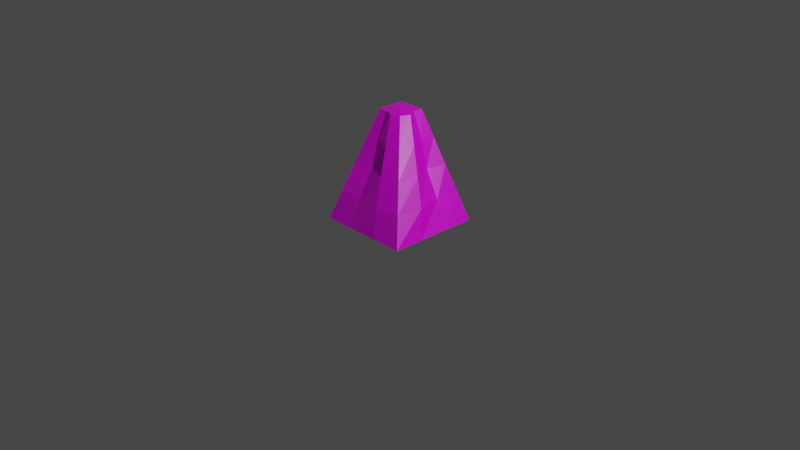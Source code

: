 # Source: rockHillsideA01.blend  (saved by Blender 2.91.10; exported with 4.5.12 LTS)
import bpy
from mathutils import Matrix  # noqa: F401  (used for matrix-valued properties, if any)

bpy.ops.wm.read_factory_settings(use_empty=True)
scene = bpy.context.scene
scene.name = 'Scene'

# ---- collections
col_collection = bpy.data.collections.new('Collection'); scene.collection.children.link(col_collection)

# ---- images (referenced by path relative to the original .blend; pixels are not part of the script)
import os
ASSET_DIR = os.environ.get("B2B_ASSET_DIR", "")  # directory of the original .blend (textures are referenced by path, not embedded)
HERE = os.path.dirname(os.path.abspath(__file__))  # packed textures are extracted next to this script under _unpacked/

def load_image(name, relpath, width, height, colorspace="sRGB"):
    """Load a texture the original file referenced (path relative to the .blend, or extracted next to this script)."""
    p = next((c for c in (os.path.join(HERE, relpath), os.path.join(ASSET_DIR, relpath)) if relpath and os.path.exists(c)), "")
    if p:
        img = bpy.data.images.load(p, check_existing=True)
        img.name = name
    else:  # same state as the original file: an image datablock whose file is absent (Cycles renders it pink)
        img = bpy.data.images.new(name, width, height)
        img.source = "FILE"
        img.filepath = "//" + (relpath or name)
    img.colorspace_settings.name = colorspace
    return img
img_testtileset2_png = load_image('testTileSet2.png', 'testTileSet2.png', 1024, 1024, 'sRGB')

# ---- materials (node trees are filled in below, after node groups)
mat_material = bpy.data.materials.new('Material')
mat_material.alpha_threshold = 0.0
mat_material.use_transparent_shadow = False
mat_material.line_color = (0.0, 0.0, 0.0, 1.0)

# ---- material node trees
mat_material.use_nodes = True; mat_material.node_tree.nodes.clear()
_N = mat_material.node_tree.nodes; _L = mat_material.node_tree.links
n0 = _N.new('ShaderNodeOutputMaterial'); n0.name = 'Material Output'; n0.location = (300, 300)
n1 = _N.new('ShaderNodeBsdfPrincipled'); n1.name = 'Principled BSDF'; n1.location = (10, 300)
n1.distribution = 'GGX'
n1.subsurface_method = 'BURLEY'
n1.inputs[2].default_value = 0.4
n1.inputs[3].default_value = 1.45
n1.inputs[27].default_value = (0.0, 0.0, 0.0, 1.0)
n1.inputs[28].default_value = 1.0
n2 = _N.new('ShaderNodeTexImage'); n2.name = 'Image Texture'; n2.location = (-437, 264)
n2.image = img_testtileset2_png
_L.new(n1.outputs[0], n0.inputs[0])
_L.new(n2.outputs[0], n1.inputs[0])
n0.is_active_output = True

# ---- world
world_world = bpy.data.worlds.new('World'); scene.world = world_world
world_world.use_nodes = True; world_world.node_tree.nodes.clear()
_N = world_world.node_tree.nodes; _L = world_world.node_tree.links
n0 = _N.new('ShaderNodeOutputWorld'); n0.name = 'World Output'; n0.location = (300, 300)
n1 = _N.new('ShaderNodeBackground'); n1.name = 'Background'; n1.location = (10, 300)
n1.inputs[0].default_value = (0.05088, 0.05088, 0.05088, 1.0)
_L.new(n1.outputs[0], n0.inputs[0])
n0.is_active_output = True
world_world.color = (0.05088, 0.05088, 0.05088)
world_world.use_sun_shadow = False
world_world.sun_shadow_jitter_overblur = 0.0

# ---- cameras
cam_camera = bpy.data.cameras.new('Camera')
cam_camera.clip_end = 100.0
cam_camera.ortho_scale = 7.314

# ---- lights
light_light = bpy.data.lights.new('Light', 'POINT')
light_light.transmission_factor = 0.0
light_light.energy = 1000.0
light_light.shadow_soft_size = 0.1
light_light.shadow_maximum_resolution = 0.006
light_light.use_absolute_resolution = True

# ---- meshes
me_cube = bpy.data.meshes.new('Cube')
me_cube.from_pydata([(-0.2, 0.5, 1.0), (0.5, 0.5, 0.0), (-0.2, 0.2, 1.0), (0.5, -0.5, 0.0), (-0.5, 0.5, 1.0), (-0.5, 0.2, 1.0), (-0.5, -0.5, 0.0), (0.325, 0.5, 0.25), (0.15, 0.5, 0.5), (-0.025, 0.5, 0.75), (-0.5, -0.325, 0.25), (-0.5, -0.15, 0.5), (-0.5, 0.025, 0.75), (-0.025, 0.025, 0.75), (0.15, -0.15, 0.5), (0.325, -0.325, 0.25), (-0.21, 0.4, 1.0), (-0.1542, 0.3, 1.0), (-0.5, 0.3, 1.0), (-0.5, 0.4, 1.0), (0.5, -0.1667, 0.0), (0.5, 0.1667, 0.0), (0.315, 0.225, 0.25), (0.3708, -0.05, 0.25), (0.1023, 0.2833, 0.5), (0.1958, 0.06667, 0.5), (-0.03505, 0.3417, 0.75), (0.02078, 0.1833, 0.75), (-0.3, 0.1653, 1.0), (-0.4, 0.2, 1.0), (-0.1667, -0.5, 0.0), (0.1667, -0.5, 0.0), (-0.4, 0.5, 1.0), (-0.3, 0.5, 1.0), (0.05, -0.3597, 0.25), (-0.225, -0.325, 0.25), (-0.06667, -0.1847, 0.5), (-0.2833, -0.1038, 0.5), (-0.1833, -0.009715, 0.75), (-0.3417, 0.025, 0.75), (-0.4, 0.4, 1.008), (-0.3, 0.4, 1.015), (-0.4, 0.3, 1.012), (-0.3, 0.3, 1.034)], [], [(42, 18, 29), (39, 29, 12), (27, 17, 13), (23, 25, 15), (20, 23, 3), (25, 27, 14), (30, 35, 6), (35, 37, 10), (37, 39, 11), (8, 9, 24), (24, 26, 25), (1, 7, 21), (21, 22, 20), (7, 8, 22), (22, 24, 23), (9, 0, 26), (26, 16, 27), (32, 4, 40), (40, 19, 42), (16, 41, 17), (41, 40, 43), (0, 33, 16), (33, 32, 41), (14, 13, 36), (36, 38, 37), (15, 14, 34), (34, 36, 35), (3, 15, 31), (31, 34, 30), (13, 2, 38), (38, 28, 39), (17, 43, 2), (43, 42, 28), (23, 24, 25), (3, 23, 15), (24, 9, 26), (22, 8, 24), (20, 22, 23), (21, 7, 22), (15, 25, 14), (31, 15, 34), (25, 26, 27), (26, 0, 16), (27, 16, 17), (16, 33, 41), (30, 34, 35), (34, 14, 36), (14, 27, 13), (6, 35, 10), (36, 13, 38), (17, 41, 43), (41, 32, 40), (13, 17, 2), (35, 36, 37), (43, 40, 42), (40, 4, 19), (10, 37, 11), (2, 43, 28), (37, 38, 39), (38, 2, 28), (39, 28, 29), (42, 19, 18), (11, 39, 12), (28, 42, 29), (29, 18, 5), (12, 29, 5)])
_uv = me_cube.uv_layers.new(name='UVMap')
_uv.uv.foreach_set('vector', [0.5949, 0.6309, 0.5949, 0.6656, 0.5604, 0.6311, 0.2951, 0.2497, 0.309, 0.3317, 0.3318, 0.2497, 0.2454, 0.2497, 0.2765, 0.3317, 0.1934, 0.2497, 0.1835, 0.08728, 0.2153, 0.167, 0.07433, 0.08605, 0.1543, 0.0003209, 0.1835, 0.08728, 0.0, -0.0004298, 0.2153, 0.167, 0.2454, 0.2497, 0.146, 0.167, 0.244, 0.0001088, 0.2602, 0.08728, 0.3313, -0.0004297, 0.2602, 0.08728, 0.2766, 0.167, 0.3318, 0.08511, 0.2766, 0.167, 0.2951, 0.2497, 0.3327, 0.167, 0.3327, 0.167, 0.3318, 0.2497, 0.2766, 0.167, 0.2766, 0.167, 0.2951, 0.2497, 0.2153, 0.167, 0.3313, -0.0004297, 0.3318, 0.08511, 0.244, 0.0001088, 0.244, 0.0001088, 0.2602, 0.08728, 0.1543, 0.0003209, 0.3318, 0.08511, 0.3327, 0.167, 0.2602, 0.08728, 0.2602, 0.08728, 0.2766, 0.167, 0.1835, 0.08728, 0.3318, 0.2497, 0.332, 0.3317, 0.2951, 0.2497, 0.2951, 0.2497, 0.309, 0.3317, 0.2454, 0.2497, 0.6641, 0.6309, 0.6641, 0.6655, 0.6294, 0.6309, 0.6294, 0.6309, 0.6295, 0.6656, 0.5949, 0.6309, 0.6297, 0.5652, 0.6293, 0.5964, 0.5955, 0.5461, 0.6293, 0.5964, 0.6294, 0.6309, 0.5953, 0.5966, 0.6641, 0.5618, 0.6641, 0.5962, 0.6297, 0.5652, 0.6641, 0.5962, 0.6641, 0.6309, 0.6293, 0.5964, 0.146, 0.167, 0.1934, 0.2497, 0.2153, 0.167, 0.2153, 0.167, 0.2454, 0.2497, 0.2766, 0.167, 0.07433, 0.08605, 0.146, 0.167, 0.1835, 0.08728, 0.1835, 0.08728, 0.2153, 0.167, 0.2602, 0.08728, 0.0, -0.0004298, 0.07433, 0.08605, 0.1543, 0.0003209, 0.1543, 0.0003209, 0.1835, 0.08728, 0.244, 0.0001088, 0.1934, 0.2497, 0.2463, 0.3317, 0.2454, 0.2497, 0.2454, 0.2497, 0.2765, 0.3317, 0.2951, 0.2497, 0.5955, 0.5461, 0.5953, 0.5966, 0.5605, 0.562, 0.5953, 0.5966, 0.5949, 0.6309, 0.5485, 0.5969, 0.1835, 0.08728, 0.2766, 0.167, 0.2153, 0.167, 0.0, -0.0004298, 0.1835, 0.08728, 0.07433, 0.08605, 0.2766, 0.167, 0.3318, 0.2497, 0.2951, 0.2497, 0.2602, 0.08728, 0.3327, 0.167, 0.2766, 0.167, 0.1543, 0.0003209, 0.2602, 0.08728, 0.1835, 0.08728, 0.244, 0.0001088, 0.3318, 0.08511, 0.2602, 0.08728, 0.07433, 0.08605, 0.2153, 0.167, 0.146, 0.167, 0.1543, 0.0003209, 0.07433, 0.08605, 0.1835, 0.08728, 0.2153, 0.167, 0.2951, 0.2497, 0.2454, 0.2497, 0.2951, 0.2497, 0.332, 0.3317, 0.309, 0.3317, 0.2454, 0.2497, 0.309, 0.3317, 0.2765, 0.3317, 0.6297, 0.5652, 0.6641, 0.5962, 0.6293, 0.5964, 0.244, 0.0001088, 0.1835, 0.08728, 0.2602, 0.08728, 0.1835, 0.08728, 0.146, 0.167, 0.2153, 0.167, 0.146, 0.167, 0.2454, 0.2497, 0.1934, 0.2497, 0.3313, -0.0004297, 0.2602, 0.08728, 0.3318, 0.08511, 0.2153, 0.167, 0.1934, 0.2497, 0.2454, 0.2497, 0.5955, 0.5461, 0.6293, 0.5964, 0.5953, 0.5966, 0.6293, 0.5964, 0.6641, 0.6309, 0.6294, 0.6309, 0.1934, 0.2497, 0.2765, 0.3317, 0.2463, 0.3317, 0.2602, 0.08728, 0.2153, 0.167, 0.2766, 0.167, 0.5953, 0.5966, 0.6294, 0.6309, 0.5949, 0.6309, 0.6294, 0.6309, 0.6641, 0.6655, 0.6295, 0.6656, 0.3318, 0.08511, 0.2766, 0.167, 0.3327, 0.167, 0.5605, 0.562, 0.5953, 0.5966, 0.5485, 0.5969, 0.2766, 0.167, 0.2454, 0.2497, 0.2951, 0.2497, 0.2454, 0.2497, 0.2463, 0.3317, 0.2765, 0.3317, 0.2951, 0.2497, 0.2765, 0.3317, 0.309, 0.3317, 0.5949, 0.6309, 0.6295, 0.6656, 0.5949, 0.6656, 0.3327, 0.167, 0.2951, 0.2497, 0.3318, 0.2497, 0.5485, 0.5969, 0.5949, 0.6309, 0.5604, 0.6311, 0.5604, 0.6311, 0.5949, 0.6656, 0.5604, 0.6656, 0.3318, 0.2497, 0.309, 0.3317, 0.332, 0.3317])
me_cube.materials.append(mat_material)
me_cube.use_remesh_preserve_volume = False
me_cube.use_remesh_preserve_attributes = False
me_cube.use_mirror_vertex_groups = False
me_cube.update()

# ---- objects
ob_cube = bpy.data.objects.new('Cube', me_cube)
ob_light = bpy.data.objects.new('Light', light_light)
ob_camera = bpy.data.objects.new('Camera', cam_camera)

# ---- transforms, parenting, visibility, modifiers, constraints
ob_cube.location = (0.0, 0.0, 0.0)
ob_cube.lock_rotations_4d = False
ob_cube.empty_display_type = 'ARROWS'
ob_cube.lineart.crease_threshold = 0.0
ob_light.location = (4.076, 1.005, 5.904)
ob_light.rotation_euler = (0.6503, 0.05522, 1.866)
ob_light.lock_rotations_4d = False
ob_light.empty_display_type = 'ARROWS'
ob_light.color = (0.0, 0.0, 0.0, 0.0)
ob_light.lineart.crease_threshold = 0.0
ob_camera.location = (7.359, -6.926, 4.958)
ob_camera.rotation_euler = (1.109, 0.0, 0.8149)
ob_camera.lock_rotations_4d = False
ob_camera.empty_display_type = 'ARROWS'
ob_camera.color = (0.0, 0.0, 0.0, 0.0)
ob_camera.display_type = 'WIRE'
ob_camera.lineart.crease_threshold = 0.0

# ---- collection membership
col_collection.objects.link(ob_cube)
col_collection.objects.link(ob_light)
col_collection.objects.link(ob_camera)

# ---- scene / render settings (as saved in the file)
scene.camera = ob_camera
scene.frame_start = 1; scene.frame_end = 250; scene.frame_set(1)
scene.render.engine = 'BLENDER_EEVEE_NEXT'
scene.cycles.use_denoising = False
scene.cycles.samples = 128
scene.cycles.sampling_pattern = 'TABULATED_SOBOL'
scene.cycles.use_adaptive_sampling = False
scene.cycles.use_light_tree = False
scene.view_settings.view_transform = 'Filmic'
bpy.context.view_layer.update()
